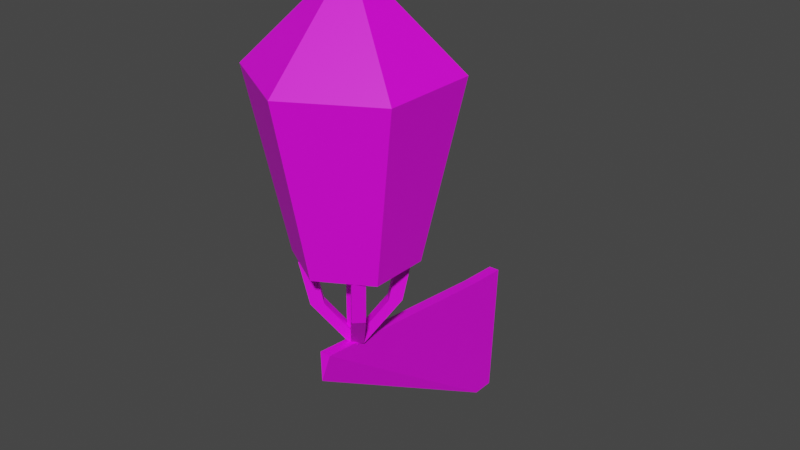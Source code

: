# Source: Lamp01.blend  (saved by Blender 4.0.36; exported with 4.5.12 LTS)
import bpy
from mathutils import Matrix  # noqa: F401  (used for matrix-valued properties, if any)

bpy.ops.wm.read_factory_settings(use_empty=True)
scene = bpy.context.scene
scene.name = 'Scene'

# ---- collections
col_collection = bpy.data.collections.new('Collection'); scene.collection.children.link(col_collection)

# ---- images (referenced by path relative to the original .blend; pixels are not part of the script)
import os
ASSET_DIR = os.environ.get("B2B_ASSET_DIR", "")  # directory of the original .blend (textures are referenced by path, not embedded)
HERE = os.path.dirname(os.path.abspath(__file__))  # packed textures are extracted next to this script under _unpacked/

def load_image(name, relpath, width, height, colorspace="sRGB"):
    """Load a texture the original file referenced (path relative to the .blend, or extracted next to this script)."""
    p = next((c for c in (os.path.join(HERE, relpath), os.path.join(ASSET_DIR, relpath)) if relpath and os.path.exists(c)), "")
    if p:
        img = bpy.data.images.load(p, check_existing=True)
        img.name = name
    else:  # same state as the original file: an image datablock whose file is absent (Cycles renders it pink)
        img = bpy.data.images.new(name, width, height)
        img.source = "FILE"
        img.filepath = "//" + (relpath or name)
    img.colorspace_settings.name = colorspace
    return img
img_lamp01_a_png_001 = load_image('Lamp01_a.png.001', 'Lamp01_a.png', 1024, 1024, 'sRGB')

# ---- materials (node trees are filled in below, after node groups)
mat_material = bpy.data.materials.new('Material')
mat_material.alpha_threshold = 0.0
mat_material.use_transparent_shadow = False
mat_material.roughness = 0.5
mat_material.line_color = (0.0, 0.0, 0.0, 1.0)

# ---- material node trees
mat_material.use_nodes = True; mat_material.node_tree.nodes.clear()
_N = mat_material.node_tree.nodes; _L = mat_material.node_tree.links
n0 = _N.new('ShaderNodeOutputMaterial'); n0.name = 'Material Output'; n0.location = (300, 300)
n1 = _N.new('ShaderNodeBsdfPrincipled'); n1.name = 'Principled BSDF'; n1.location = (10, 300)
n1.inputs[3].default_value = 1.45
n1.inputs[27].default_value = (0.0, 0.0, 0.0, 1.0)
n1.inputs[28].default_value = 1.0
n2 = _N.new('ShaderNodeTexImage'); n2.name = 'Image Texture.001'; n2.location = (-280, 280)
n2.image = img_lamp01_a_png_001
n2.interpolation = 'Closest'
_L.new(n1.outputs[0], n0.inputs[0])
_L.new(n2.outputs[0], n1.inputs[0])
n0.is_active_output = True

# ---- world
world_world = bpy.data.worlds.new('World'); scene.world = world_world
world_world.use_nodes = True; world_world.node_tree.nodes.clear()
_N = world_world.node_tree.nodes; _L = world_world.node_tree.links
n0 = _N.new('ShaderNodeOutputWorld'); n0.name = 'World Output'; n0.location = (300, 300)
n1 = _N.new('ShaderNodeBackground'); n1.name = 'Background'; n1.location = (10, 300)
n1.inputs[0].default_value = (0.05088, 0.05088, 0.05088, 1.0)
_L.new(n1.outputs[0], n0.inputs[0])
n0.is_active_output = True
world_world.color = (0.05088, 0.05088, 0.05088)
world_world.use_sun_shadow = False
world_world.sun_shadow_jitter_overblur = 0.0

# ---- meshes
me_cube_001 = bpy.data.meshes.new('Cube.001')
me_cube_001.from_pydata([(0.0, -1.896, 1.043), (-0.0398, -1.862, 1.234), (0.0, 0.0, 0.0), (0.0398, -1.862, 1.234), (0.0398, 0.0, 1.055), (0.0, -0.1699, 0.0), (0.0398, -0.3087, 1.072), (2.239e-16, -1.135, 1.817), (-0.3605, -1.343, 1.817), (-0.3605, -1.76, 1.817), (2.239e-16, -1.968, 1.817), (0.3605, -1.76, 1.817), (0.3605, -1.343, 1.817), (0.5895, -1.892, 3.055), (0.5895, -1.211, 3.055), (0.04422, -1.602, 1.189), (-0.04422, -1.513, 1.817), (-0.04422, -1.513, 1.189), (-0.04422, -1.602, 1.817), (-0.04422, -1.602, 1.189), (0.04422, -1.602, 1.817), (0.04422, -1.513, 1.189), (0.04422, -1.513, 1.817), (0.06253, -1.558, 1.3), (0.06253, -1.558, 1.189), (0.1611, -1.334, 1.817), (0.2236, -1.397, 1.817), (0.2862, -1.334, 1.817), (0.2236, -1.272, 1.817), (0.2401, -1.38, 1.503), (0.1776, -1.318, 1.503), (0.1151, -1.38, 1.503), (0.1776, -1.443, 1.503), (-0.06253, -1.558, 1.189), (-2.794e-09, -1.495, 1.189), (-0.2236, -1.397, 1.817), (-0.06253, -1.558, 1.3), (-0.1611, -1.334, 1.817), (-2.794e-09, -1.495, 1.3), (-0.2236, -1.272, 1.817), (-0.2862, -1.334, 1.817), (-0.1776, -1.318, 1.503), (-0.2401, -1.38, 1.503), (-0.1776, -1.443, 1.503), (-0.1151, -1.38, 1.503), (-0.1611, -1.781, 1.817), (-0.2236, -1.719, 1.817), (-0.2862, -1.781, 1.817), (-0.2236, -1.844, 1.817), (-0.2401, -1.735, 1.503), (-0.1776, -1.798, 1.503), (-0.1151, -1.735, 1.503), (-0.1776, -1.673, 1.503), (2.794e-09, -1.62, 1.189), (2.794e-09, -1.62, 1.3), (0.2236, -1.719, 1.817), (0.1611, -1.781, 1.817), (0.2236, -1.844, 1.817), (0.2862, -1.781, 1.817), (0.1776, -1.798, 1.503), (0.2401, -1.735, 1.503), (0.1776, -1.673, 1.503), (0.1151, -1.735, 1.503), (-0.0398, 0.0, 1.055), (-0.0398, -0.3087, 1.072), (0.0, -0.8707, 3.055), (0.0, -2.232, 3.055), (-0.5895, -1.892, 3.055), (-0.5895, -1.211, 3.055), (0.0, -1.551, 3.727)], [], [(5, 64, 63, 2), (5, 6, 3, 0), (0, 3, 1), (2, 4, 6, 5), (0, 1, 64, 5), (12, 14, 13, 11), (10, 66, 67, 9), (8, 68, 65, 7), (7, 65, 14, 12), (11, 13, 66, 10), (9, 67, 68, 8), (14, 69, 13), (67, 66, 69), (65, 68, 69), (65, 69, 14), (13, 69, 66), (68, 67, 69), (19, 18, 16, 17), (17, 16, 22, 21), (21, 22, 20, 15), (15, 20, 18, 19), (11, 10, 7, 12), (8, 7, 10, 9), (31, 25, 28, 30), (32, 26, 25, 31), (30, 28, 27, 29), (29, 27, 26, 32), (31, 38, 23, 32), (30, 34, 38, 31), (29, 24, 34, 30), (29, 32, 23, 24), (43, 35, 40, 42), (44, 37, 35, 43), (42, 40, 39, 41), (41, 39, 37, 44), (43, 36, 38, 44), (42, 33, 36, 43), (41, 34, 33, 42), (41, 44, 38, 34), (51, 45, 48, 50), (52, 46, 45, 51), (50, 48, 47, 49), (49, 47, 46, 52), (51, 54, 36, 52), (50, 53, 54, 51), (49, 33, 53, 50), (49, 52, 36, 33), (61, 55, 58, 60), (62, 56, 55, 61), (60, 58, 57, 59), (59, 57, 56, 62), (61, 23, 54, 62), (60, 24, 23, 61), (59, 53, 24, 60), (59, 62, 54, 53), (6, 4, 63, 64), (3, 6, 64, 1)])
_uv = me_cube_001.uv_layers.new(name='UVMap')
_uv.uv.foreach_set('vector', [0.9375, 0.0, 0.8542, 0.2778, 1.0, 0.2778, 1.0, 0.0, 0.9375, 0.0, 0.8542, 0.2778, 0.2083, 0.3333, 0.2083, 0.2778, 0.878, 0.2578, 0.9167, 0.2639, 0.9167, 0.2778, 1.0, 0.0, 1.0, 0.2778, 0.8542, 0.2778, 0.9375, 0.0, 0.2083, 0.2778, 0.2083, 0.3333, 0.8542, 0.2778, 0.9375, 0.0, 0.2917, 0.5139, 0.2083, 0.875, 0.5, 0.875, 0.4375, 0.5139, 0.4375, 0.5139, 0.5, 0.875, 0.2083, 0.875, 0.2917, 0.5139, 0.4375, 0.5139, 0.5, 0.875, 0.2083, 0.875, 0.2917, 0.5139, 0.4375, 0.5139, 0.5, 0.875, 0.2083, 0.875, 0.2917, 0.5139, 0.4375, 0.5139, 0.5, 0.875, 0.2083, 0.875, 0.2917, 0.5139, 0.2917, 0.5139, 0.2083, 0.875, 0.5, 0.875, 0.4375, 0.5139, 0.2083, 0.8611, 0.3542, 0.9861, 0.5208, 0.8611, 0.5208, 0.8611, 0.2083, 0.8611, 0.3542, 0.9861, 0.5208, 0.8611, 0.2083, 0.8611, 0.3542, 0.9861, 0.5208, 0.8611, 0.3542, 0.9861, 0.2083, 0.8611, 0.5208, 0.8611, 0.3542, 0.9861, 0.2083, 0.8611, 0.2083, 0.8611, 0.5208, 0.8611, 0.3542, 0.9861, 0.2292, 0.4583, 0.4583, 0.4583, 0.4583, 0.4722, 0.2292, 0.4722, 0.2292, 0.4583, 0.4583, 0.4583, 0.4583, 0.4722, 0.2292, 0.4722, 0.2292, 0.4722, 0.4583, 0.4722, 0.4583, 0.4583, 0.2292, 0.4583, 0.2292, 0.4722, 0.4583, 0.4722, 0.4583, 0.4583, 0.2292, 0.4583, 0.4167, 0.5139, 0.4792, 0.4583, 0.2083, 0.4583, 0.2708, 0.5139, 0.2708, 0.5139, 0.2083, 0.4583, 0.4792, 0.4583, 0.4167, 0.5139, 0.4583, 0.5139, 0.4583, 0.4444, 0.4375, 0.4444, 0.4375, 0.5139, 0.4375, 0.4722, 0.4375, 0.3611, 0.4583, 0.3611, 0.4583, 0.4722, 0.4375, 0.5139, 0.4375, 0.4444, 0.4583, 0.4444, 0.4583, 0.5139, 0.4583, 0.4722, 0.4583, 0.3611, 0.4375, 0.3611, 0.4375, 0.4722, 0.2917, 0.3611, 0.2917, 0.4722, 0.25, 0.4722, 0.25, 0.3611, 0.2917, 0.4444, 0.2917, 0.5139, 0.2917, 0.5139, 0.2917, 0.4444, 0.25, 0.4444, 0.25, 0.5139, 0.2917, 0.5139, 0.2917, 0.4444, 0.2292, 0.3611, 0.25, 0.3611, 0.25, 0.4722, 0.2292, 0.4722, 0.3958, 0.4722, 0.3958, 0.3611, 0.4375, 0.3611, 0.4375, 0.4722, 0.3958, 0.4722, 0.3958, 0.3611, 0.4375, 0.3611, 0.4375, 0.4722, 0.4375, 0.5139, 0.4375, 0.4444, 0.4583, 0.4444, 0.4583, 0.5139, 0.4375, 0.5139, 0.4375, 0.4444, 0.4583, 0.4444, 0.4583, 0.5139, 0.2917, 0.3611, 0.2917, 0.4722, 0.25, 0.4722, 0.25, 0.3611, 0.2917, 0.3611, 0.2917, 0.4722, 0.2917, 0.4722, 0.2917, 0.3611, 0.25, 0.4444, 0.25, 0.5139, 0.2917, 0.5139, 0.2917, 0.4444, 0.2292, 0.4444, 0.25, 0.4444, 0.25, 0.5139, 0.2292, 0.5139, 0.3958, 0.4722, 0.3958, 0.3611, 0.4375, 0.3611, 0.4375, 0.4722, 0.3958, 0.5139, 0.3958, 0.4444, 0.4375, 0.4444, 0.4375, 0.5139, 0.4375, 0.4722, 0.4375, 0.3611, 0.4583, 0.3611, 0.4583, 0.4722, 0.4375, 0.5139, 0.4375, 0.4444, 0.4583, 0.4444, 0.4583, 0.5139, 0.2917, 0.4444, 0.2917, 0.5139, 0.25, 0.5139, 0.25, 0.4444, 0.2292, 0.3611, 0.2292, 0.4722, 0.2917, 0.4722, 0.2917, 0.3611, 0.25, 0.3611, 0.25, 0.4722, 0.2292, 0.4722, 0.2292, 0.3611, 0.2292, 0.4444, 0.25, 0.4444, 0.25, 0.5139, 0.2292, 0.5139, 0.4583, 0.5139, 0.4583, 0.4444, 0.4375, 0.4444, 0.4375, 0.5139, 0.4375, 0.5139, 0.4375, 0.4444, 0.4583, 0.4444, 0.4583, 0.5139, 0.4375, 0.4722, 0.4375, 0.3611, 0.4583, 0.3611, 0.4583, 0.4722, 0.4375, 0.4722, 0.4375, 0.3611, 0.4583, 0.3611, 0.4583, 0.4722, 0.2917, 0.4444, 0.2917, 0.5139, 0.25, 0.5139, 0.25, 0.4444, 0.2917, 0.4444, 0.2917, 0.5139, 0.2917, 0.5139, 0.2917, 0.4444, 0.25, 0.3611, 0.25, 0.4722, 0.2917, 0.4722, 0.2917, 0.3611, 0.2292, 0.3611, 0.25, 0.3611, 0.25, 0.4722, 0.2292, 0.4722, 0.8542, 0.2639, 0.9375, 0.2639, 0.9375, 0.2778, 0.8542, 0.2778, 0.5, 0.2917, 0.8542, 0.2639, 0.8542, 0.2778, 0.5, 0.3056])
me_cube_001.materials.append(mat_material)
me_cube_001.update()

# ---- objects
ob_lamp01 = bpy.data.objects.new('Lamp01', me_cube_001)

# ---- transforms, parenting, visibility, modifiers, constraints
ob_lamp01.location = (0.0, 0.0, 0.0)
ob_lamp01.scale = (0.25, 0.25, 0.25)

# ---- collection membership
col_collection.objects.link(ob_lamp01)

# ---- scene / render settings (as saved in the file)
scene.frame_start = 1; scene.frame_end = 250; scene.frame_set(1)
scene.render.engine = 'BLENDER_EEVEE_NEXT'
scene.cycles.sampling_pattern = 'TABULATED_SOBOL'
scene.view_settings.view_transform = 'Filmic'
bpy.context.view_layer.update()

# ---- added for rendering (the .blend has no active camera and no usable light): camera, sun
cam_auto = bpy.data.cameras.new('AutoCamera')
cam_auto.lens = 50.0
cam_auto.sensor_width = 36.0
cam_auto.clip_end = 1000.0
ob_auto_camera = bpy.data.objects.new('AutoCamera', cam_auto)
scene.collection.objects.link(ob_auto_camera)
ob_auto_camera.location = (1.04118, -1.52844, 1.2988)
ob_auto_camera.rotation_euler = (1.09748, -7.21219e-08, 0.694738)
scene.camera = ob_auto_camera
light_auto_sun = bpy.data.lights.new('AutoSun', 'SUN')
light_auto_sun.energy = 3.0
light_auto_sun.angle = 0.0523599
ob_auto_sun = bpy.data.objects.new('AutoSun', light_auto_sun)
scene.collection.objects.link(ob_auto_sun)
ob_auto_sun.rotation_euler = (0.872665, 0.174533, 0.523599)
bpy.context.view_layer.update()
